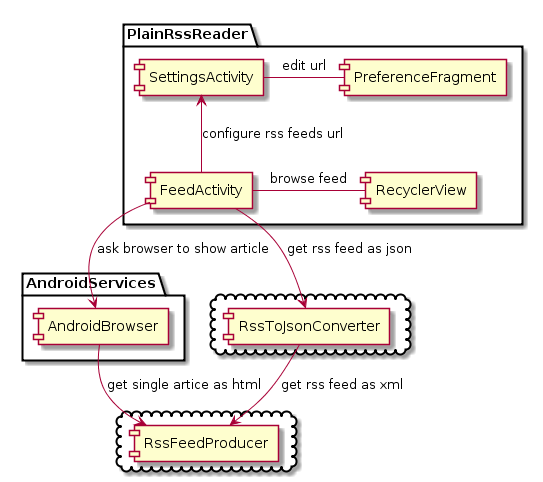

The diagram above was rendered by PlantUML. Its source (embedded in the PNG):
@startuml
package "PlainRssReader" {
  [SettingsActivity]
  [FeedActivity] 
  [RecyclerView]
  [PreferenceFragment]
}

package "AndroidServices" {
  [AndroidBrowser] 
}

cloud {
  [RssToJsonConverter]
}

cloud {
  [RssFeedProducer]
}

[FeedActivity] -up-> [SettingsActivity]:configure rss feeds url

[FeedActivity] - [RecyclerView]:browse feed
[SettingsActivity] - [PreferenceFragment]:edit url

[FeedActivity] --> [AndroidBrowser]:ask browser to show article 
[AndroidBrowser] --> [RssFeedProducer]:get single artice as html

[FeedActivity] --> [RssToJsonConverter]:get rss feed as json
[RssToJsonConverter] --> [RssFeedProducer]:get rss feed as xml
@enduml